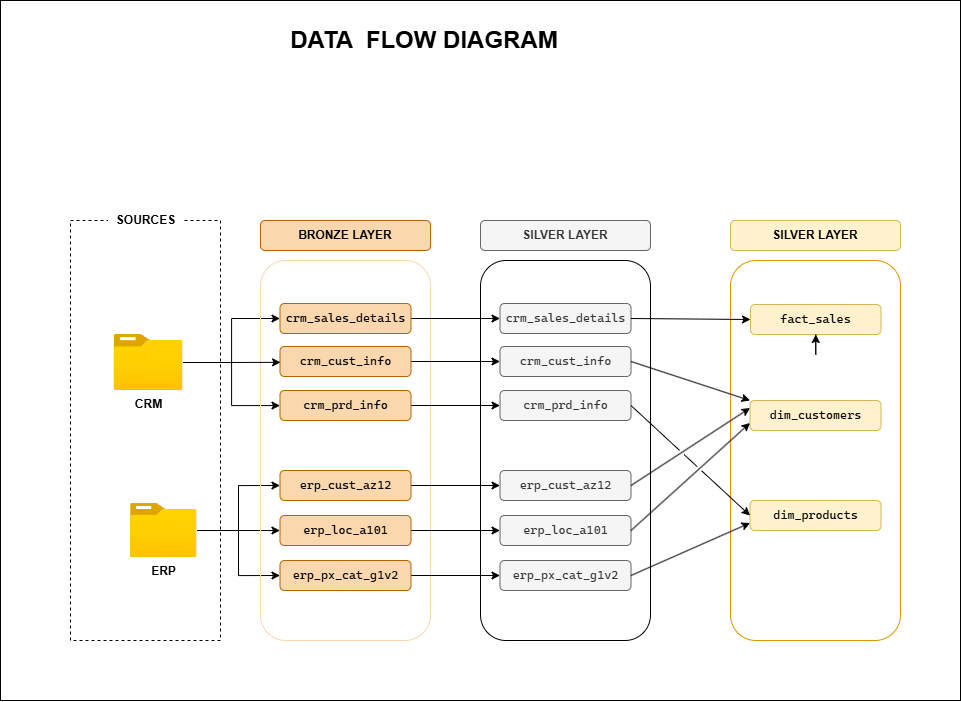

The diagram above was exported from draw.io. Its source (the exported page's mxGraphModel, read from the mxfile embedded in the PNG):
<mxGraphModel dx="2700" dy="1020" grid="1" gridSize="10" guides="1" tooltips="1" connect="1" arrows="1" fold="1" page="1" pageScale="1" pageWidth="827" pageHeight="1169" math="0" shadow="0">
  <root>
    <mxCell id="0" />
    <mxCell id="1" parent="0" />
    <mxCell id="3Jl7gal6Ey4dankAts1s-1" parent="1" style="rounded=0;whiteSpace=wrap;html=1;fillColor=none;strokeColor=none;" value="&lt;b&gt;&lt;font style=&quot;font-size: 24px;&quot;&gt;DATA&amp;nbsp; FLOW DIAGRAM&lt;/font&gt;&lt;/b&gt;" vertex="1">
      <mxGeometry height="60" width="270" x="279" y="50" as="geometry" />
    </mxCell>
    <mxCell id="3Jl7gal6Ey4dankAts1s-2" parent="1" style="rounded=0;whiteSpace=wrap;html=1;dashed=1;fillColor=none;" value="" vertex="1">
      <mxGeometry height="420" width="150" x="60" y="260" as="geometry" />
    </mxCell>
    <mxCell id="3Jl7gal6Ey4dankAts1s-3" parent="1" style="rounded=1;whiteSpace=wrap;html=1;fillColor=default;strokeColor=none;" value="&lt;b&gt;SOURCES&lt;/b&gt;" vertex="1">
      <mxGeometry height="20" width="75" x="97.5" y="250" as="geometry" />
    </mxCell>
    <mxCell id="3Jl7gal6Ey4dankAts1s-17" edge="1" parent="1" source="3Jl7gal6Ey4dankAts1s-4" style="edgeStyle=orthogonalEdgeStyle;rounded=0;orthogonalLoop=1;jettySize=auto;html=1;entryX=0;entryY=0.5;entryDx=0;entryDy=0;endArrow=classic;endFill=1;" target="3Jl7gal6Ey4dankAts1s-10">
      <mxGeometry relative="1" as="geometry" />
    </mxCell>
    <mxCell id="3Jl7gal6Ey4dankAts1s-19" edge="1" parent="1" source="3Jl7gal6Ey4dankAts1s-4" style="edgeStyle=orthogonalEdgeStyle;rounded=0;orthogonalLoop=1;jettySize=auto;html=1;" target="3Jl7gal6Ey4dankAts1s-12">
      <mxGeometry relative="1" as="geometry" />
    </mxCell>
    <mxCell id="3Jl7gal6Ey4dankAts1s-4" parent="1" style="image;aspect=fixed;html=1;points=[];align=center;fontSize=12;image=img/lib/azure2/general/Folder_Blank.svg;" value="&lt;b&gt;CRM&lt;/b&gt;" vertex="1">
      <mxGeometry height="56.00000000000001" width="69" x="103.5" y="374" as="geometry" />
    </mxCell>
    <mxCell id="3Jl7gal6Ey4dankAts1s-20" edge="1" parent="1" source="3Jl7gal6Ey4dankAts1s-5" style="edgeStyle=orthogonalEdgeStyle;rounded=0;orthogonalLoop=1;jettySize=auto;html=1;" target="3Jl7gal6Ey4dankAts1s-14" value="">
      <mxGeometry relative="1" as="geometry" />
    </mxCell>
    <mxCell id="3Jl7gal6Ey4dankAts1s-21" edge="1" parent="1" source="3Jl7gal6Ey4dankAts1s-5" style="edgeStyle=orthogonalEdgeStyle;rounded=0;orthogonalLoop=1;jettySize=auto;html=1;entryX=0;entryY=0.5;entryDx=0;entryDy=0;" target="3Jl7gal6Ey4dankAts1s-13">
      <mxGeometry relative="1" as="geometry" />
    </mxCell>
    <mxCell id="3Jl7gal6Ey4dankAts1s-22" edge="1" parent="1" source="3Jl7gal6Ey4dankAts1s-5" style="edgeStyle=orthogonalEdgeStyle;rounded=0;orthogonalLoop=1;jettySize=auto;html=1;entryX=0;entryY=0.5;entryDx=0;entryDy=0;" target="3Jl7gal6Ey4dankAts1s-15">
      <mxGeometry relative="1" as="geometry" />
    </mxCell>
    <mxCell id="3Jl7gal6Ey4dankAts1s-5" parent="1" style="image;aspect=fixed;html=1;points=[];align=center;fontSize=12;image=img/lib/azure2/general/Folder_Blank.svg;" value="&lt;b&gt;ERP&lt;/b&gt;" vertex="1">
      <mxGeometry height="53.97" width="66.5" x="120" y="543.02" as="geometry" />
    </mxCell>
    <mxCell id="3Jl7gal6Ey4dankAts1s-7" parent="1" style="rounded=1;whiteSpace=wrap;html=1;fillColor=#fad7ac;strokeColor=#b46504;" value="&lt;b&gt;BRONZE LAYER&lt;/b&gt;" vertex="1">
      <mxGeometry height="30" width="170" x="250" y="260" as="geometry" />
    </mxCell>
    <mxCell id="3Jl7gal6Ey4dankAts1s-8" parent="1" style="rounded=1;whiteSpace=wrap;html=1;fillColor=none;strokeColor=#FAD7AC;" value="" vertex="1">
      <mxGeometry height="380" width="170" x="250" y="300" as="geometry" />
    </mxCell>
    <mxCell id="FkpN5kUfYprzp71iHy0B-9" edge="1" parent="1" source="3Jl7gal6Ey4dankAts1s-10" style="edgeStyle=orthogonalEdgeStyle;rounded=0;orthogonalLoop=1;jettySize=auto;html=1;exitX=1;exitY=0.5;exitDx=0;exitDy=0;" target="FkpN5kUfYprzp71iHy0B-3">
      <mxGeometry relative="1" as="geometry" />
    </mxCell>
    <mxCell id="3Jl7gal6Ey4dankAts1s-10" parent="1" style="rounded=1;whiteSpace=wrap;html=1;fillColor=#fad7ac;strokeColor=#b46504;" value="&lt;pre style=&quot;font-family: &amp;quot;Cascadia Mono&amp;quot;; font-size: 9pt;&quot;&gt;crm_sales_details&lt;/pre&gt;" vertex="1">
      <mxGeometry height="30" width="131" x="269.5" y="343" as="geometry" />
    </mxCell>
    <mxCell id="FkpN5kUfYprzp71iHy0B-10" edge="1" parent="1" source="3Jl7gal6Ey4dankAts1s-11" style="edgeStyle=orthogonalEdgeStyle;rounded=0;orthogonalLoop=1;jettySize=auto;html=1;exitX=1;exitY=0.5;exitDx=0;exitDy=0;" target="FkpN5kUfYprzp71iHy0B-4">
      <mxGeometry relative="1" as="geometry" />
    </mxCell>
    <mxCell id="3Jl7gal6Ey4dankAts1s-11" parent="1" style="rounded=1;whiteSpace=wrap;html=1;fillColor=#fad7ac;strokeColor=#b46504;" value="&lt;pre style=&quot;font-family: &amp;quot;Cascadia Mono&amp;quot;; font-size: 9pt;&quot;&gt;crm_cust_info&lt;/pre&gt;" vertex="1">
      <mxGeometry height="30" width="131" x="269.5" y="386" as="geometry" />
    </mxCell>
    <mxCell id="FkpN5kUfYprzp71iHy0B-11" edge="1" parent="1" source="3Jl7gal6Ey4dankAts1s-12" style="edgeStyle=orthogonalEdgeStyle;rounded=0;orthogonalLoop=1;jettySize=auto;html=1;exitX=1;exitY=0.5;exitDx=0;exitDy=0;" target="FkpN5kUfYprzp71iHy0B-5">
      <mxGeometry relative="1" as="geometry" />
    </mxCell>
    <mxCell id="3Jl7gal6Ey4dankAts1s-12" parent="1" style="rounded=1;whiteSpace=wrap;html=1;fillColor=#fad7ac;strokeColor=#b46504;" value="&lt;pre style=&quot;font-family: &amp;quot;Cascadia Mono&amp;quot;; font-size: 9pt;&quot;&gt;crm_prd_info&lt;/pre&gt;" vertex="1">
      <mxGeometry height="30" width="131" x="269.5" y="430" as="geometry" />
    </mxCell>
    <mxCell id="FkpN5kUfYprzp71iHy0B-12" edge="1" parent="1" source="3Jl7gal6Ey4dankAts1s-13" style="edgeStyle=orthogonalEdgeStyle;rounded=0;orthogonalLoop=1;jettySize=auto;html=1;exitX=1;exitY=0.5;exitDx=0;exitDy=0;" target="FkpN5kUfYprzp71iHy0B-6">
      <mxGeometry relative="1" as="geometry" />
    </mxCell>
    <mxCell id="3Jl7gal6Ey4dankAts1s-13" parent="1" style="rounded=1;whiteSpace=wrap;html=1;fillColor=#fad7ac;strokeColor=#b46504;" value="&lt;pre style=&quot;font-family: &amp;quot;Cascadia Mono&amp;quot;; font-size: 9pt;&quot;&gt;erp_cust_az12&lt;/pre&gt;" vertex="1">
      <mxGeometry height="30" width="131" x="269.5" y="510" as="geometry" />
    </mxCell>
    <mxCell id="FkpN5kUfYprzp71iHy0B-13" edge="1" parent="1" source="3Jl7gal6Ey4dankAts1s-14" style="edgeStyle=orthogonalEdgeStyle;rounded=0;orthogonalLoop=1;jettySize=auto;html=1;exitX=1;exitY=0.5;exitDx=0;exitDy=0;entryX=0;entryY=0.5;entryDx=0;entryDy=0;" target="FkpN5kUfYprzp71iHy0B-7">
      <mxGeometry relative="1" as="geometry" />
    </mxCell>
    <mxCell id="3Jl7gal6Ey4dankAts1s-14" parent="1" style="rounded=1;whiteSpace=wrap;html=1;fillColor=#fad7ac;strokeColor=#b46504;" value="&lt;pre style=&quot;font-family: &amp;quot;Cascadia Mono&amp;quot;; font-size: 9pt;&quot;&gt;erp_loc_a101&lt;/pre&gt;" vertex="1">
      <mxGeometry height="30" width="131" x="269.5" y="555" as="geometry" />
    </mxCell>
    <mxCell id="FkpN5kUfYprzp71iHy0B-14" edge="1" parent="1" source="3Jl7gal6Ey4dankAts1s-15" style="edgeStyle=orthogonalEdgeStyle;rounded=0;orthogonalLoop=1;jettySize=auto;html=1;exitX=1;exitY=0.5;exitDx=0;exitDy=0;entryX=0;entryY=0.5;entryDx=0;entryDy=0;" target="FkpN5kUfYprzp71iHy0B-8">
      <mxGeometry relative="1" as="geometry" />
    </mxCell>
    <mxCell id="3Jl7gal6Ey4dankAts1s-15" parent="1" style="rounded=1;whiteSpace=wrap;html=1;fillColor=#fad7ac;strokeColor=#b46504;" value="&lt;pre style=&quot;font-family: &amp;quot;Cascadia Mono&amp;quot;; font-size: 9pt;&quot;&gt;erp_px_cat_g1v2&lt;/pre&gt;" vertex="1">
      <mxGeometry height="30" width="131" x="269.5" y="600" as="geometry" />
    </mxCell>
    <mxCell id="3Jl7gal6Ey4dankAts1s-18" edge="1" parent="1" style="edgeStyle=orthogonalEdgeStyle;rounded=0;orthogonalLoop=1;jettySize=auto;html=1;entryX=0.118;entryY=0.268;entryDx=0;entryDy=0;entryPerimeter=0;" target="3Jl7gal6Ey4dankAts1s-8">
      <mxGeometry relative="1" as="geometry">
        <mxPoint x="173" y="402" as="sourcePoint" />
      </mxGeometry>
    </mxCell>
    <mxCell id="FkpN5kUfYprzp71iHy0B-1" parent="1" style="rounded=1;whiteSpace=wrap;html=1;fillColor=#f5f5f5;strokeColor=#666666;fontColor=#333333;" value="&lt;b&gt;SILVER LAYER&lt;/b&gt;" vertex="1">
      <mxGeometry height="30" width="170" x="470" y="260" as="geometry" />
    </mxCell>
    <mxCell id="FkpN5kUfYprzp71iHy0B-2" parent="1" style="rounded=1;whiteSpace=wrap;html=1;fillColor=none;" value="" vertex="1">
      <mxGeometry height="380" width="170" x="470" y="300" as="geometry" />
    </mxCell>
    <mxCell id="FkpN5kUfYprzp71iHy0B-3" parent="1" style="rounded=1;whiteSpace=wrap;html=1;fillColor=#f5f5f5;strokeColor=#666666;fontColor=#333333;" value="&lt;pre style=&quot;font-family: &amp;quot;Cascadia Mono&amp;quot;; font-size: 9pt;&quot;&gt;crm_sales_details&lt;/pre&gt;" vertex="1">
      <mxGeometry height="30" width="131" x="489.5" y="343" as="geometry" />
    </mxCell>
    <mxCell id="FkpN5kUfYprzp71iHy0B-4" parent="1" style="rounded=1;whiteSpace=wrap;html=1;fillColor=#f5f5f5;strokeColor=#666666;fontColor=#333333;" value="&lt;pre style=&quot;font-family: &amp;quot;Cascadia Mono&amp;quot;; font-size: 9pt;&quot;&gt;crm_cust_info&lt;/pre&gt;" vertex="1">
      <mxGeometry height="30" width="131" x="489.5" y="386" as="geometry" />
    </mxCell>
    <mxCell id="FkpN5kUfYprzp71iHy0B-5" parent="1" style="rounded=1;whiteSpace=wrap;html=1;fillColor=#f5f5f5;strokeColor=#666666;fontColor=#333333;" value="&lt;pre style=&quot;font-family: &amp;quot;Cascadia Mono&amp;quot;; font-size: 9pt;&quot;&gt;crm_prd_info&lt;/pre&gt;" vertex="1">
      <mxGeometry height="30" width="131" x="489.5" y="430" as="geometry" />
    </mxCell>
    <mxCell id="FkpN5kUfYprzp71iHy0B-6" parent="1" style="rounded=1;whiteSpace=wrap;html=1;fillColor=#f5f5f5;strokeColor=#666666;fontColor=#333333;" value="&lt;pre style=&quot;font-family: &amp;quot;Cascadia Mono&amp;quot;; font-size: 9pt;&quot;&gt;erp_cust_az12&lt;/pre&gt;" vertex="1">
      <mxGeometry height="30" width="131" x="489.5" y="510" as="geometry" />
    </mxCell>
    <mxCell id="FkpN5kUfYprzp71iHy0B-7" parent="1" style="rounded=1;whiteSpace=wrap;html=1;fillColor=#f5f5f5;strokeColor=#666666;fontColor=#333333;" value="&lt;pre style=&quot;font-family: &amp;quot;Cascadia Mono&amp;quot;; font-size: 9pt;&quot;&gt;erp_loc_a101&lt;/pre&gt;" vertex="1">
      <mxGeometry height="30" width="131" x="489.5" y="555" as="geometry" />
    </mxCell>
    <mxCell id="FkpN5kUfYprzp71iHy0B-8" parent="1" style="rounded=1;whiteSpace=wrap;html=1;fillColor=#f5f5f5;strokeColor=#666666;fontColor=#333333;" value="&lt;pre style=&quot;font-family: &amp;quot;Cascadia Mono&amp;quot;; font-size: 9pt;&quot;&gt;erp_px_cat_g1v2&lt;/pre&gt;" vertex="1">
      <mxGeometry height="30" width="131" x="489.5" y="600" as="geometry" />
    </mxCell>
    <mxCell id="FkpN5kUfYprzp71iHy0B-15" parent="1" style="rounded=1;whiteSpace=wrap;html=1;fillColor=#fff2cc;strokeColor=#d6b656;" value="&lt;b&gt;SILVER LAYER&lt;/b&gt;" vertex="1">
      <mxGeometry height="30" width="170" x="720" y="260" as="geometry" />
    </mxCell>
    <mxCell id="FkpN5kUfYprzp71iHy0B-16" parent="1" style="rounded=1;whiteSpace=wrap;html=1;fillColor=none;strokeColor=#d79b00;gradientColor=#ffa500;" value="" vertex="1">
      <mxGeometry height="380" width="170" x="720" y="300" as="geometry" />
    </mxCell>
    <mxCell id="FkpN5kUfYprzp71iHy0B-17" parent="1" style="rounded=1;whiteSpace=wrap;html=1;fillColor=#fff2cc;strokeColor=#d6b656;" value="&lt;pre style=&quot;font-family: &amp;quot;Cascadia Mono&amp;quot;; font-size: 9pt;&quot;&gt;fact_sales&lt;/pre&gt;" vertex="1">
      <mxGeometry height="30" width="130.5" x="740" y="344" as="geometry" />
    </mxCell>
    <mxCell id="FkpN5kUfYprzp71iHy0B-18" parent="1" style="rounded=1;whiteSpace=wrap;html=1;fillColor=#fff2cc;strokeColor=#d6b656;" value="&lt;pre style=&quot;font-family: &amp;quot;Cascadia Mono&amp;quot;; font-size: 9pt;&quot;&gt;dim_customers&lt;/pre&gt;" vertex="1">
      <mxGeometry height="30" width="131" x="739.5" y="440" as="geometry" />
    </mxCell>
    <mxCell id="FkpN5kUfYprzp71iHy0B-19" parent="1" style="rounded=1;whiteSpace=wrap;html=1;fillColor=#fff2cc;strokeColor=#d6b656;" value="&lt;pre style=&quot;font-family: &amp;quot;Cascadia Mono&amp;quot;; font-size: 9pt;&quot;&gt;dim_products&lt;/pre&gt;" vertex="1">
      <mxGeometry height="30" width="131" x="739.5" y="540" as="geometry" />
    </mxCell>
    <mxCell id="FkpN5kUfYprzp71iHy0B-23" edge="1" parent="1" source="FkpN5kUfYprzp71iHy0B-3" style="endArrow=classic;html=1;rounded=0;exitX=1;exitY=0.5;exitDx=0;exitDy=0;entryX=0;entryY=0.5;entryDx=0;entryDy=0;" target="FkpN5kUfYprzp71iHy0B-17" value="">
      <mxGeometry height="50" relative="1" width="50" as="geometry">
        <mxPoint x="650" y="400" as="sourcePoint" />
        <mxPoint x="700" y="350" as="targetPoint" />
      </mxGeometry>
    </mxCell>
    <mxCell id="FkpN5kUfYprzp71iHy0B-24" edge="1" parent="1" source="FkpN5kUfYprzp71iHy0B-17" style="edgeStyle=orthogonalEdgeStyle;rounded=0;orthogonalLoop=1;jettySize=auto;html=1;exitX=0.5;exitY=1;exitDx=0;exitDy=0;" target="FkpN5kUfYprzp71iHy0B-17">
      <mxGeometry relative="1" as="geometry" />
    </mxCell>
    <mxCell id="FkpN5kUfYprzp71iHy0B-25" edge="1" parent="1" source="FkpN5kUfYprzp71iHy0B-4" style="endArrow=classic;html=1;rounded=0;exitX=1;exitY=0.5;exitDx=0;exitDy=0;entryX=0;entryY=0;entryDx=0;entryDy=0;jumpStyle=gap;" target="FkpN5kUfYprzp71iHy0B-18" value="">
      <mxGeometry height="50" relative="1" width="50" as="geometry">
        <mxPoint x="660" y="450" as="sourcePoint" />
        <mxPoint x="710" y="400" as="targetPoint" />
      </mxGeometry>
    </mxCell>
    <mxCell id="FkpN5kUfYprzp71iHy0B-26" edge="1" parent="1" source="FkpN5kUfYprzp71iHy0B-6" style="endArrow=classic;html=1;rounded=0;exitX=1;exitY=0.5;exitDx=0;exitDy=0;entryX=0;entryY=0.25;entryDx=0;entryDy=0;jumpStyle=gap;" target="FkpN5kUfYprzp71iHy0B-18" value="">
      <mxGeometry height="50" relative="1" width="50" as="geometry">
        <mxPoint x="630" y="530" as="sourcePoint" />
        <mxPoint x="750" y="450" as="targetPoint" />
      </mxGeometry>
    </mxCell>
    <mxCell id="FkpN5kUfYprzp71iHy0B-27" edge="1" parent="1" source="FkpN5kUfYprzp71iHy0B-7" style="endArrow=classic;html=1;rounded=0;exitX=1;exitY=0.5;exitDx=0;exitDy=0;entryX=0;entryY=0.75;entryDx=0;entryDy=0;jumpStyle=gap;" target="FkpN5kUfYprzp71iHy0B-18" value="">
      <mxGeometry height="50" relative="1" width="50" as="geometry">
        <mxPoint x="650" y="566" as="sourcePoint" />
        <mxPoint x="700" y="516" as="targetPoint" />
      </mxGeometry>
    </mxCell>
    <mxCell id="FkpN5kUfYprzp71iHy0B-28" edge="1" parent="1" source="FkpN5kUfYprzp71iHy0B-5" style="endArrow=classic;html=1;rounded=0;exitX=1;exitY=0.5;exitDx=0;exitDy=0;entryX=0;entryY=0.5;entryDx=0;entryDy=0;jumpStyle=gap;" target="FkpN5kUfYprzp71iHy0B-19" value="">
      <mxGeometry height="50" relative="1" width="50" as="geometry">
        <mxPoint x="640" y="600" as="sourcePoint" />
        <mxPoint x="690" y="550" as="targetPoint" />
      </mxGeometry>
    </mxCell>
    <mxCell id="FkpN5kUfYprzp71iHy0B-29" edge="1" parent="1" source="FkpN5kUfYprzp71iHy0B-8" style="endArrow=classic;html=1;rounded=0;exitX=1;exitY=0.5;exitDx=0;exitDy=0;entryX=0;entryY=0.75;entryDx=0;entryDy=0;jumpStyle=gap;" target="FkpN5kUfYprzp71iHy0B-19" value="">
      <mxGeometry height="50" relative="1" width="50" as="geometry">
        <mxPoint x="640" y="620" as="sourcePoint" />
        <mxPoint x="690" y="570" as="targetPoint" />
      </mxGeometry>
    </mxCell>
    <mxCell id="FkpN5kUfYprzp71iHy0B-30" parent="1" style="rounded=0;whiteSpace=wrap;html=1;fillColor=none;" value="" vertex="1">
      <mxGeometry height="700" width="960" x="-10" y="40" as="geometry" />
    </mxCell>
  </root>
</mxGraphModel>